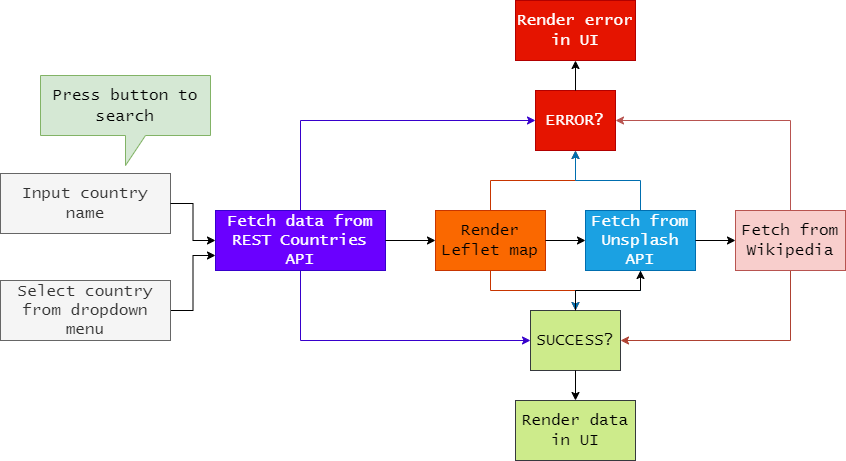

The diagram above was exported from draw.io. Its source (the exported page's mxGraphModel, read from the mxfile embedded in the PNG):
<mxGraphModel dx="2370" dy="1270" grid="1" gridSize="10" guides="1" tooltips="1" connect="1" arrows="1" fold="1" page="1" pageScale="1" pageWidth="1200" pageHeight="1920" math="0" shadow="0">
  <root>
    <mxCell id="0" />
    <mxCell id="1" parent="0" />
    <mxCell id="PJIcU83uT83AW0YvQGvp-2" value="&lt;font face=&quot;Lucida Console&quot; style=&quot;font-size: 16px;&quot;&gt;Input country name&lt;/font&gt;" style="rounded=0;whiteSpace=wrap;html=1;fillColor=#f5f5f5;strokeColor=#666666;fontColor=#333333;" vertex="1" parent="1">
      <mxGeometry x="160" y="353" width="170" height="60" as="geometry" />
    </mxCell>
    <mxCell id="PJIcU83uT83AW0YvQGvp-4" value="&lt;font face=&quot;Lucida Console&quot;&gt;Press button to search&lt;/font&gt;" style="shape=callout;whiteSpace=wrap;html=1;perimeter=calloutPerimeter;fontSize=16;fillColor=#d5e8d4;strokeColor=#82b366;" vertex="1" parent="1">
      <mxGeometry x="200" y="255" width="170" height="90" as="geometry" />
    </mxCell>
    <mxCell id="PJIcU83uT83AW0YvQGvp-5" value="&lt;font face=&quot;Lucida Console&quot; style=&quot;font-size: 16px;&quot;&gt;Fetch data from REST Countries API&lt;/font&gt;" style="rounded=0;whiteSpace=wrap;html=1;fillColor=#6a00ff;strokeColor=#3700CC;fontColor=#ffffff;" vertex="1" parent="1">
      <mxGeometry x="375" y="390" width="170" height="60" as="geometry" />
    </mxCell>
    <mxCell id="PJIcU83uT83AW0YvQGvp-14" style="edgeStyle=orthogonalEdgeStyle;rounded=0;orthogonalLoop=1;jettySize=auto;html=1;exitX=1;exitY=0.5;exitDx=0;exitDy=0;entryX=0;entryY=0.5;entryDx=0;entryDy=0;fontFamily=Lucida Console;fontSize=16;" edge="1" parent="1" source="PJIcU83uT83AW0YvQGvp-2" target="PJIcU83uT83AW0YvQGvp-5">
      <mxGeometry relative="1" as="geometry" />
    </mxCell>
    <mxCell id="PJIcU83uT83AW0YvQGvp-6" value="&lt;font face=&quot;Lucida Console&quot; style=&quot;font-size: 16px;&quot;&gt;ERROR?&lt;/font&gt;" style="rounded=0;whiteSpace=wrap;html=1;fillColor=#e51400;fontColor=#ffffff;strokeColor=#B20000;" vertex="1" parent="1">
      <mxGeometry x="695" y="270" width="80" height="60" as="geometry" />
    </mxCell>
    <mxCell id="PJIcU83uT83AW0YvQGvp-18" style="edgeStyle=orthogonalEdgeStyle;rounded=0;orthogonalLoop=1;jettySize=auto;html=1;exitX=0.5;exitY=0;exitDx=0;exitDy=0;entryX=0;entryY=0.5;entryDx=0;entryDy=0;fontFamily=Lucida Console;fontSize=16;fillColor=#6a00ff;strokeColor=#3700CC;" edge="1" parent="1" source="PJIcU83uT83AW0YvQGvp-5" target="PJIcU83uT83AW0YvQGvp-6">
      <mxGeometry relative="1" as="geometry" />
    </mxCell>
    <mxCell id="PJIcU83uT83AW0YvQGvp-7" value="&lt;font face=&quot;Lucida Console&quot; style=&quot;font-size: 16px;&quot;&gt;Render error in UI&lt;/font&gt;" style="rounded=0;whiteSpace=wrap;html=1;fillColor=#e51400;fontColor=#ffffff;strokeColor=#B20000;" vertex="1" parent="1">
      <mxGeometry x="675" y="180" width="120" height="60" as="geometry" />
    </mxCell>
    <mxCell id="PJIcU83uT83AW0YvQGvp-19" style="edgeStyle=orthogonalEdgeStyle;rounded=0;orthogonalLoop=1;jettySize=auto;html=1;exitX=0.5;exitY=0;exitDx=0;exitDy=0;entryX=0.5;entryY=1;entryDx=0;entryDy=0;fontFamily=Lucida Console;fontSize=16;" edge="1" parent="1" source="PJIcU83uT83AW0YvQGvp-6" target="PJIcU83uT83AW0YvQGvp-7">
      <mxGeometry relative="1" as="geometry" />
    </mxCell>
    <mxCell id="PJIcU83uT83AW0YvQGvp-8" value="&lt;font face=&quot;Lucida Console&quot;&gt;&lt;span style=&quot;font-size: 16px;&quot;&gt;SUCCESS?&lt;/span&gt;&lt;/font&gt;" style="rounded=0;whiteSpace=wrap;html=1;fillColor=#cdeb8b;strokeColor=#36393d;" vertex="1" parent="1">
      <mxGeometry x="690" y="490" width="90" height="60" as="geometry" />
    </mxCell>
    <mxCell id="PJIcU83uT83AW0YvQGvp-20" style="edgeStyle=orthogonalEdgeStyle;rounded=0;orthogonalLoop=1;jettySize=auto;html=1;exitX=0.5;exitY=1;exitDx=0;exitDy=0;entryX=0;entryY=0.5;entryDx=0;entryDy=0;fontFamily=Lucida Console;fontSize=16;fillColor=#6a00ff;strokeColor=#3700CC;" edge="1" parent="1" source="PJIcU83uT83AW0YvQGvp-5" target="PJIcU83uT83AW0YvQGvp-8">
      <mxGeometry relative="1" as="geometry" />
    </mxCell>
    <mxCell id="PJIcU83uT83AW0YvQGvp-9" value="&lt;font face=&quot;Lucida Console&quot;&gt;&lt;span style=&quot;font-size: 16px;&quot;&gt;Render data in UI&lt;/span&gt;&lt;/font&gt;" style="rounded=0;whiteSpace=wrap;html=1;fillColor=#cdeb8b;strokeColor=#36393d;" vertex="1" parent="1">
      <mxGeometry x="675" y="580" width="120" height="60" as="geometry" />
    </mxCell>
    <mxCell id="PJIcU83uT83AW0YvQGvp-21" style="edgeStyle=orthogonalEdgeStyle;rounded=0;orthogonalLoop=1;jettySize=auto;html=1;exitX=0.5;exitY=1;exitDx=0;exitDy=0;entryX=0.5;entryY=0;entryDx=0;entryDy=0;fontFamily=Lucida Console;fontSize=16;" edge="1" parent="1" source="PJIcU83uT83AW0YvQGvp-8" target="PJIcU83uT83AW0YvQGvp-9">
      <mxGeometry relative="1" as="geometry" />
    </mxCell>
    <mxCell id="PJIcU83uT83AW0YvQGvp-22" style="edgeStyle=orthogonalEdgeStyle;rounded=0;orthogonalLoop=1;jettySize=auto;html=1;exitX=0.5;exitY=1;exitDx=0;exitDy=0;entryX=0.5;entryY=0;entryDx=0;entryDy=0;fontFamily=Lucida Console;fontSize=16;fillColor=#fa6800;strokeColor=#C73500;" edge="1" parent="1" source="PJIcU83uT83AW0YvQGvp-10" target="PJIcU83uT83AW0YvQGvp-8">
      <mxGeometry relative="1" as="geometry" />
    </mxCell>
    <mxCell id="PJIcU83uT83AW0YvQGvp-23" style="edgeStyle=orthogonalEdgeStyle;rounded=0;orthogonalLoop=1;jettySize=auto;html=1;exitX=0.5;exitY=0;exitDx=0;exitDy=0;entryX=0.5;entryY=1;entryDx=0;entryDy=0;fontFamily=Lucida Console;fontSize=16;fillColor=#fa6800;strokeColor=#C73500;" edge="1" parent="1" source="PJIcU83uT83AW0YvQGvp-10" target="PJIcU83uT83AW0YvQGvp-6">
      <mxGeometry relative="1" as="geometry" />
    </mxCell>
    <mxCell id="PJIcU83uT83AW0YvQGvp-10" value="&lt;font face=&quot;Lucida Console&quot;&gt;&lt;span style=&quot;font-size: 16px;&quot;&gt;Render Leflet map&lt;/span&gt;&lt;/font&gt;" style="rounded=0;whiteSpace=wrap;html=1;fillColor=#fa6800;strokeColor=#C73500;fontColor=#000000;" vertex="1" parent="1">
      <mxGeometry x="595" y="390" width="110" height="60" as="geometry" />
    </mxCell>
    <mxCell id="PJIcU83uT83AW0YvQGvp-15" style="edgeStyle=orthogonalEdgeStyle;rounded=0;orthogonalLoop=1;jettySize=auto;html=1;exitX=1;exitY=0.5;exitDx=0;exitDy=0;entryX=0;entryY=0.5;entryDx=0;entryDy=0;fontFamily=Lucida Console;fontSize=16;" edge="1" parent="1" source="PJIcU83uT83AW0YvQGvp-5" target="PJIcU83uT83AW0YvQGvp-10">
      <mxGeometry relative="1" as="geometry" />
    </mxCell>
    <mxCell id="PJIcU83uT83AW0YvQGvp-24" style="edgeStyle=orthogonalEdgeStyle;rounded=0;orthogonalLoop=1;jettySize=auto;html=1;exitX=0.5;exitY=0;exitDx=0;exitDy=0;fontFamily=Lucida Console;fontSize=16;fillColor=#1ba1e2;strokeColor=#006EAF;" edge="1" parent="1" source="PJIcU83uT83AW0YvQGvp-11">
      <mxGeometry relative="1" as="geometry">
        <mxPoint x="735" y="330" as="targetPoint" />
      </mxGeometry>
    </mxCell>
    <mxCell id="PJIcU83uT83AW0YvQGvp-25" style="edgeStyle=orthogonalEdgeStyle;rounded=0;orthogonalLoop=1;jettySize=auto;html=1;exitX=0.5;exitY=1;exitDx=0;exitDy=0;fontFamily=Lucida Console;fontSize=16;fillColor=#1ba1e2;strokeColor=#006EAF;" edge="1" parent="1" source="PJIcU83uT83AW0YvQGvp-11">
      <mxGeometry relative="1" as="geometry">
        <mxPoint x="735" y="490" as="targetPoint" />
      </mxGeometry>
    </mxCell>
    <mxCell id="PJIcU83uT83AW0YvQGvp-11" value="&lt;font face=&quot;Lucida Console&quot;&gt;&lt;span style=&quot;font-size: 16px;&quot;&gt;Fetch from Unsplash API&lt;/span&gt;&lt;/font&gt;" style="rounded=0;whiteSpace=wrap;html=1;fillColor=#1ba1e2;strokeColor=#006EAF;fontColor=#ffffff;" vertex="1" parent="1">
      <mxGeometry x="745" y="390" width="110" height="60" as="geometry" />
    </mxCell>
    <mxCell id="PJIcU83uT83AW0YvQGvp-28" value="" style="edgeStyle=orthogonalEdgeStyle;rounded=0;orthogonalLoop=1;jettySize=auto;html=1;fontFamily=Lucida Console;fontSize=16;" edge="1" parent="1" source="PJIcU83uT83AW0YvQGvp-8" target="PJIcU83uT83AW0YvQGvp-11">
      <mxGeometry relative="1" as="geometry" />
    </mxCell>
    <mxCell id="PJIcU83uT83AW0YvQGvp-16" style="edgeStyle=orthogonalEdgeStyle;rounded=0;orthogonalLoop=1;jettySize=auto;html=1;exitX=1;exitY=0.5;exitDx=0;exitDy=0;entryX=0;entryY=0.5;entryDx=0;entryDy=0;fontFamily=Lucida Console;fontSize=16;" edge="1" parent="1" source="PJIcU83uT83AW0YvQGvp-10" target="PJIcU83uT83AW0YvQGvp-11">
      <mxGeometry relative="1" as="geometry" />
    </mxCell>
    <mxCell id="PJIcU83uT83AW0YvQGvp-26" style="edgeStyle=orthogonalEdgeStyle;rounded=0;orthogonalLoop=1;jettySize=auto;html=1;exitX=0.5;exitY=1;exitDx=0;exitDy=0;entryX=1;entryY=0.5;entryDx=0;entryDy=0;fontFamily=Lucida Console;fontSize=16;fillColor=#fad9d5;strokeColor=#ae4132;" edge="1" parent="1" source="PJIcU83uT83AW0YvQGvp-12" target="PJIcU83uT83AW0YvQGvp-8">
      <mxGeometry relative="1" as="geometry" />
    </mxCell>
    <mxCell id="PJIcU83uT83AW0YvQGvp-27" style="edgeStyle=orthogonalEdgeStyle;rounded=0;orthogonalLoop=1;jettySize=auto;html=1;exitX=0.5;exitY=0;exitDx=0;exitDy=0;entryX=1;entryY=0.5;entryDx=0;entryDy=0;fontFamily=Lucida Console;fontSize=16;fillColor=#f8cecc;strokeColor=#b85450;" edge="1" parent="1" source="PJIcU83uT83AW0YvQGvp-12" target="PJIcU83uT83AW0YvQGvp-6">
      <mxGeometry relative="1" as="geometry" />
    </mxCell>
    <mxCell id="PJIcU83uT83AW0YvQGvp-12" value="&lt;font face=&quot;Lucida Console&quot;&gt;&lt;span style=&quot;font-size: 16px;&quot;&gt;Fetch from Wikipedia&lt;/span&gt;&lt;/font&gt;" style="rounded=0;whiteSpace=wrap;html=1;fillColor=#f8cecc;strokeColor=#b85450;" vertex="1" parent="1">
      <mxGeometry x="895" y="390" width="110" height="60" as="geometry" />
    </mxCell>
    <mxCell id="PJIcU83uT83AW0YvQGvp-17" style="edgeStyle=orthogonalEdgeStyle;rounded=0;orthogonalLoop=1;jettySize=auto;html=1;exitX=1;exitY=0.5;exitDx=0;exitDy=0;entryX=0;entryY=0.5;entryDx=0;entryDy=0;fontFamily=Lucida Console;fontSize=16;" edge="1" parent="1" source="PJIcU83uT83AW0YvQGvp-11" target="PJIcU83uT83AW0YvQGvp-12">
      <mxGeometry relative="1" as="geometry" />
    </mxCell>
    <mxCell id="PJIcU83uT83AW0YvQGvp-31" style="edgeStyle=orthogonalEdgeStyle;rounded=0;orthogonalLoop=1;jettySize=auto;html=1;exitX=1;exitY=0.5;exitDx=0;exitDy=0;entryX=0;entryY=0.75;entryDx=0;entryDy=0;fontFamily=Lucida Console;fontSize=16;" edge="1" parent="1" source="PJIcU83uT83AW0YvQGvp-30" target="PJIcU83uT83AW0YvQGvp-5">
      <mxGeometry relative="1" as="geometry" />
    </mxCell>
    <mxCell id="PJIcU83uT83AW0YvQGvp-30" value="&lt;font face=&quot;Lucida Console&quot; style=&quot;font-size: 16px;&quot;&gt;Select country from dropdown menu&lt;/font&gt;" style="rounded=0;whiteSpace=wrap;html=1;fillColor=#f5f5f5;strokeColor=#666666;fontColor=#333333;" vertex="1" parent="1">
      <mxGeometry x="160" y="460" width="170" height="60" as="geometry" />
    </mxCell>
  </root>
</mxGraphModel>